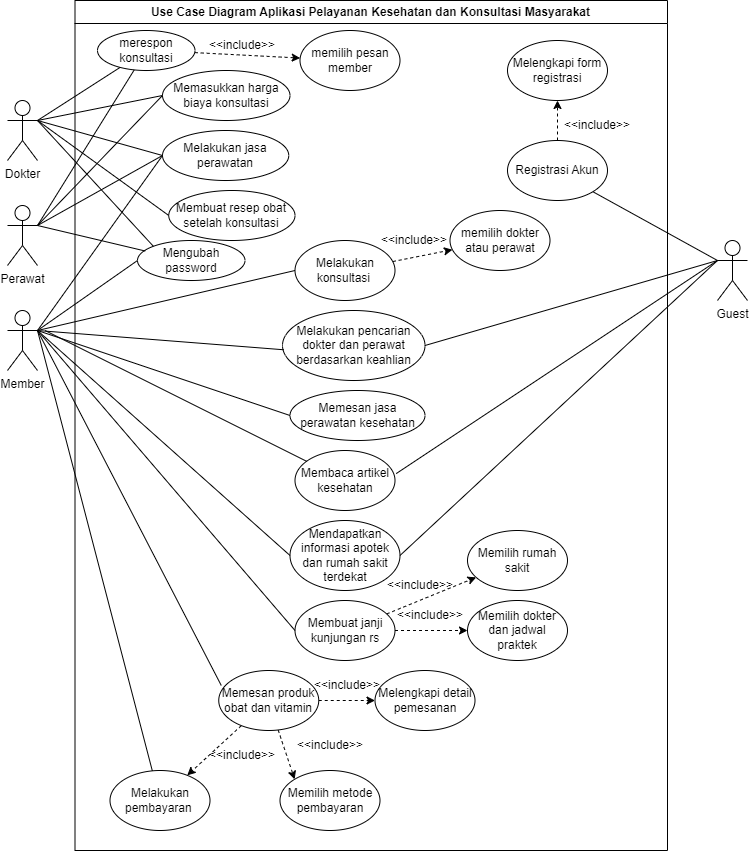

The diagram above was exported from draw.io. Its source (the exported page's mxGraphModel, read from the mxfile embedded in the PNG):
<mxGraphModel dx="1727" dy="-1177" grid="1" gridSize="10" guides="1" tooltips="1" connect="1" arrows="1" fold="1" page="1" pageScale="1" pageWidth="850" pageHeight="1100" math="0" shadow="0">
  <root>
    <mxCell id="0" />
    <mxCell id="1" parent="0" />
    <mxCell id="FYov83O6Qrbh_qYwmv2M-1" value="Use Case Diagram Aplikasi Pelayanan Kesehatan dan Konsultasi Masyarakat" style="swimlane;whiteSpace=wrap;html=1;" parent="1" vertex="1">
      <mxGeometry x="197.5" y="2220" width="592.5" height="850" as="geometry" />
    </mxCell>
    <mxCell id="FYov83O6Qrbh_qYwmv2M-2" style="rounded=0;orthogonalLoop=1;jettySize=auto;html=1;dashed=1;" parent="FYov83O6Qrbh_qYwmv2M-1" source="FYov83O6Qrbh_qYwmv2M-4" target="FYov83O6Qrbh_qYwmv2M-5" edge="1">
      <mxGeometry relative="1" as="geometry" />
    </mxCell>
    <mxCell id="FYov83O6Qrbh_qYwmv2M-4" value="Registrasi Akun" style="ellipse;whiteSpace=wrap;html=1;" parent="FYov83O6Qrbh_qYwmv2M-1" vertex="1">
      <mxGeometry x="432.5" y="140" width="100" height="60" as="geometry" />
    </mxCell>
    <mxCell id="FYov83O6Qrbh_qYwmv2M-5" value="Melengkapi form registrasi" style="ellipse;whiteSpace=wrap;html=1;" parent="FYov83O6Qrbh_qYwmv2M-1" vertex="1">
      <mxGeometry x="432.5" y="40" width="100" height="60" as="geometry" />
    </mxCell>
    <mxCell id="FYov83O6Qrbh_qYwmv2M-8" value="&amp;lt;&amp;lt;include&amp;gt;&amp;gt;" style="text;html=1;strokeColor=none;fillColor=none;align=center;verticalAlign=middle;whiteSpace=wrap;rounded=0;" parent="FYov83O6Qrbh_qYwmv2M-1" vertex="1">
      <mxGeometry x="492.5" y="110" width="60" height="30" as="geometry" />
    </mxCell>
    <mxCell id="FYov83O6Qrbh_qYwmv2M-33" value="Memasukkan harga biaya konsultasi" style="ellipse;whiteSpace=wrap;html=1;fillColor=default;strokeColor=default;" parent="FYov83O6Qrbh_qYwmv2M-1" vertex="1">
      <mxGeometry x="87.5" y="70" width="127.5" height="50" as="geometry" />
    </mxCell>
    <mxCell id="FYov83O6Qrbh_qYwmv2M-34" value="Membaca artikel kesehatan" style="ellipse;whiteSpace=wrap;html=1;" parent="FYov83O6Qrbh_qYwmv2M-1" vertex="1">
      <mxGeometry x="220" y="450" width="100" height="60" as="geometry" />
    </mxCell>
    <mxCell id="FYov83O6Qrbh_qYwmv2M-35" value="Mendapatkan informasi apotek dan rumah sakit terdekat" style="ellipse;whiteSpace=wrap;html=1;" parent="FYov83O6Qrbh_qYwmv2M-1" vertex="1">
      <mxGeometry x="215" y="520" width="110" height="70" as="geometry" />
    </mxCell>
    <mxCell id="FYov83O6Qrbh_qYwmv2M-36" style="rounded=0;orthogonalLoop=1;jettySize=auto;html=1;dashed=1;" parent="FYov83O6Qrbh_qYwmv2M-1" source="FYov83O6Qrbh_qYwmv2M-39" target="FYov83O6Qrbh_qYwmv2M-40" edge="1">
      <mxGeometry relative="1" as="geometry" />
    </mxCell>
    <mxCell id="FYov83O6Qrbh_qYwmv2M-37" style="rounded=0;orthogonalLoop=1;jettySize=auto;html=1;entryX=0;entryY=0.5;entryDx=0;entryDy=0;dashed=1;" parent="FYov83O6Qrbh_qYwmv2M-1" source="FYov83O6Qrbh_qYwmv2M-39" target="FYov83O6Qrbh_qYwmv2M-41" edge="1">
      <mxGeometry relative="1" as="geometry" />
    </mxCell>
    <mxCell id="FYov83O6Qrbh_qYwmv2M-39" value="Membuat janji&lt;br&gt;kunjungan rs" style="ellipse;whiteSpace=wrap;html=1;" parent="FYov83O6Qrbh_qYwmv2M-1" vertex="1">
      <mxGeometry x="220" y="600" width="100" height="60" as="geometry" />
    </mxCell>
    <mxCell id="FYov83O6Qrbh_qYwmv2M-40" value="Memilih rumah sakit" style="ellipse;whiteSpace=wrap;html=1;" parent="FYov83O6Qrbh_qYwmv2M-1" vertex="1">
      <mxGeometry x="392.5" y="530" width="100" height="60" as="geometry" />
    </mxCell>
    <mxCell id="FYov83O6Qrbh_qYwmv2M-41" value="Memilih dokter dan jadwal praktek" style="ellipse;whiteSpace=wrap;html=1;" parent="FYov83O6Qrbh_qYwmv2M-1" vertex="1">
      <mxGeometry x="392.5" y="600" width="100" height="60" as="geometry" />
    </mxCell>
    <mxCell id="FYov83O6Qrbh_qYwmv2M-42" value="&amp;lt;&amp;lt;include&amp;gt;&amp;gt;" style="text;html=1;strokeColor=none;fillColor=none;align=center;verticalAlign=middle;whiteSpace=wrap;rounded=0;" parent="FYov83O6Qrbh_qYwmv2M-1" vertex="1">
      <mxGeometry x="315" y="570" width="60" height="30" as="geometry" />
    </mxCell>
    <mxCell id="FYov83O6Qrbh_qYwmv2M-43" value="&amp;lt;&amp;lt;include&amp;gt;&amp;gt;" style="text;html=1;strokeColor=none;fillColor=none;align=center;verticalAlign=middle;whiteSpace=wrap;rounded=0;" parent="FYov83O6Qrbh_qYwmv2M-1" vertex="1">
      <mxGeometry x="325" y="600" width="60" height="30" as="geometry" />
    </mxCell>
    <mxCell id="FYov83O6Qrbh_qYwmv2M-46" value="" style="edgeStyle=orthogonalEdgeStyle;rounded=0;orthogonalLoop=1;jettySize=auto;html=1;dashed=1;" parent="FYov83O6Qrbh_qYwmv2M-1" source="FYov83O6Qrbh_qYwmv2M-49" target="FYov83O6Qrbh_qYwmv2M-50" edge="1">
      <mxGeometry relative="1" as="geometry" />
    </mxCell>
    <mxCell id="FYov83O6Qrbh_qYwmv2M-47" style="rounded=0;orthogonalLoop=1;jettySize=auto;html=1;entryX=0;entryY=0;entryDx=0;entryDy=0;dashed=1;" parent="FYov83O6Qrbh_qYwmv2M-1" source="FYov83O6Qrbh_qYwmv2M-49" target="FYov83O6Qrbh_qYwmv2M-51" edge="1">
      <mxGeometry relative="1" as="geometry" />
    </mxCell>
    <mxCell id="FYov83O6Qrbh_qYwmv2M-48" style="rounded=0;orthogonalLoop=1;jettySize=auto;html=1;dashed=1;" parent="FYov83O6Qrbh_qYwmv2M-1" source="FYov83O6Qrbh_qYwmv2M-49" target="FYov83O6Qrbh_qYwmv2M-54" edge="1">
      <mxGeometry relative="1" as="geometry" />
    </mxCell>
    <mxCell id="FYov83O6Qrbh_qYwmv2M-49" value="Memesan produk obat dan vitamin" style="ellipse;whiteSpace=wrap;html=1;fillColor=default;strokeColor=default;" parent="FYov83O6Qrbh_qYwmv2M-1" vertex="1">
      <mxGeometry x="143.75" y="670" width="100" height="60" as="geometry" />
    </mxCell>
    <mxCell id="FYov83O6Qrbh_qYwmv2M-50" value="Melengkapi detail pemesanan" style="ellipse;whiteSpace=wrap;html=1;" parent="FYov83O6Qrbh_qYwmv2M-1" vertex="1">
      <mxGeometry x="300" y="670" width="100" height="60" as="geometry" />
    </mxCell>
    <mxCell id="FYov83O6Qrbh_qYwmv2M-51" value="Memilih metode pembayaran" style="ellipse;whiteSpace=wrap;html=1;" parent="FYov83O6Qrbh_qYwmv2M-1" vertex="1">
      <mxGeometry x="205" y="770" width="100" height="60" as="geometry" />
    </mxCell>
    <mxCell id="FYov83O6Qrbh_qYwmv2M-52" value="&amp;lt;&amp;lt;include&amp;gt;&amp;gt;" style="text;html=1;strokeColor=none;fillColor=none;align=center;verticalAlign=middle;whiteSpace=wrap;rounded=0;" parent="FYov83O6Qrbh_qYwmv2M-1" vertex="1">
      <mxGeometry x="137.5" y="740" width="60" height="30" as="geometry" />
    </mxCell>
    <mxCell id="FYov83O6Qrbh_qYwmv2M-53" value="&amp;lt;&amp;lt;include&amp;gt;&amp;gt;" style="text;html=1;strokeColor=none;fillColor=none;align=center;verticalAlign=middle;whiteSpace=wrap;rounded=0;" parent="FYov83O6Qrbh_qYwmv2M-1" vertex="1">
      <mxGeometry x="225" y="730" width="60" height="30" as="geometry" />
    </mxCell>
    <mxCell id="FYov83O6Qrbh_qYwmv2M-54" value="Melakukan pembayaran&amp;nbsp;" style="ellipse;whiteSpace=wrap;html=1;" parent="FYov83O6Qrbh_qYwmv2M-1" vertex="1">
      <mxGeometry x="35" y="770" width="100" height="60" as="geometry" />
    </mxCell>
    <mxCell id="FYov83O6Qrbh_qYwmv2M-77" value="&amp;lt;&amp;lt;include&amp;gt;&amp;gt;" style="text;html=1;strokeColor=none;fillColor=none;align=center;verticalAlign=middle;whiteSpace=wrap;rounded=0;" parent="FYov83O6Qrbh_qYwmv2M-1" vertex="1">
      <mxGeometry x="242.5" y="670" width="60" height="30" as="geometry" />
    </mxCell>
    <mxCell id="FYov83O6Qrbh_qYwmv2M-86" value="&lt;font style=&quot;font-size: 12px;&quot;&gt;Melakukan pencarian dokter dan perawat berdasarkan keahlian&lt;/font&gt;" style="ellipse;whiteSpace=wrap;html=1;" parent="FYov83O6Qrbh_qYwmv2M-1" vertex="1">
      <mxGeometry x="207.5" y="310" width="142.5" height="70" as="geometry" />
    </mxCell>
    <mxCell id="FYov83O6Qrbh_qYwmv2M-87" value="&lt;font style=&quot;font-size: 12px;&quot;&gt;Memesan jasa perawatan kesehatan&lt;/font&gt;" style="ellipse;whiteSpace=wrap;html=1;" parent="FYov83O6Qrbh_qYwmv2M-1" vertex="1">
      <mxGeometry x="215" y="390" width="135" height="50" as="geometry" />
    </mxCell>
    <mxCell id="FYov83O6Qrbh_qYwmv2M-199" value="" style="edgeStyle=none;rounded=0;orthogonalLoop=1;jettySize=auto;html=1;startArrow=none;startFill=0;endArrow=classic;endFill=1;dashed=1;" parent="FYov83O6Qrbh_qYwmv2M-1" source="FYov83O6Qrbh_qYwmv2M-192" target="FYov83O6Qrbh_qYwmv2M-197" edge="1">
      <mxGeometry relative="1" as="geometry" />
    </mxCell>
    <mxCell id="FYov83O6Qrbh_qYwmv2M-192" value="Melakukan konsultasi&amp;nbsp;" style="ellipse;whiteSpace=wrap;html=1;" parent="FYov83O6Qrbh_qYwmv2M-1" vertex="1">
      <mxGeometry x="220" y="240" width="100" height="60" as="geometry" />
    </mxCell>
    <mxCell id="FYov83O6Qrbh_qYwmv2M-202" style="edgeStyle=none;rounded=0;orthogonalLoop=1;jettySize=auto;html=1;dashed=1;startArrow=none;startFill=0;endArrow=classic;endFill=1;" parent="FYov83O6Qrbh_qYwmv2M-1" source="FYov83O6Qrbh_qYwmv2M-194" target="FYov83O6Qrbh_qYwmv2M-201" edge="1">
      <mxGeometry relative="1" as="geometry" />
    </mxCell>
    <mxCell id="FYov83O6Qrbh_qYwmv2M-194" value="merespon konsultasi" style="ellipse;whiteSpace=wrap;html=1;fillColor=default;strokeColor=default;" parent="FYov83O6Qrbh_qYwmv2M-1" vertex="1">
      <mxGeometry x="22.5" y="30" width="97.5" height="40" as="geometry" />
    </mxCell>
    <mxCell id="FYov83O6Qrbh_qYwmv2M-197" value="memilih dokter&lt;br&gt;atau perawat" style="ellipse;whiteSpace=wrap;html=1;" parent="FYov83O6Qrbh_qYwmv2M-1" vertex="1">
      <mxGeometry x="375" y="210" width="100" height="60" as="geometry" />
    </mxCell>
    <mxCell id="FYov83O6Qrbh_qYwmv2M-198" style="edgeStyle=none;rounded=0;orthogonalLoop=1;jettySize=auto;html=1;exitX=0.5;exitY=0;exitDx=0;exitDy=0;startArrow=none;startFill=0;endArrow=none;endFill=0;" parent="FYov83O6Qrbh_qYwmv2M-1" source="FYov83O6Qrbh_qYwmv2M-192" target="FYov83O6Qrbh_qYwmv2M-192" edge="1">
      <mxGeometry relative="1" as="geometry" />
    </mxCell>
    <mxCell id="FYov83O6Qrbh_qYwmv2M-200" value="&amp;lt;&amp;lt;include&amp;gt;&amp;gt;" style="text;html=1;strokeColor=none;fillColor=none;align=center;verticalAlign=middle;whiteSpace=wrap;rounded=0;" parent="FYov83O6Qrbh_qYwmv2M-1" vertex="1">
      <mxGeometry x="315" y="225" width="47.5" height="30" as="geometry" />
    </mxCell>
    <mxCell id="FYov83O6Qrbh_qYwmv2M-201" value="memilih pesan member" style="ellipse;whiteSpace=wrap;html=1;" parent="FYov83O6Qrbh_qYwmv2M-1" vertex="1">
      <mxGeometry x="225" y="30" width="100" height="60" as="geometry" />
    </mxCell>
    <mxCell id="FYov83O6Qrbh_qYwmv2M-203" value="&amp;lt;&amp;lt;include&amp;gt;&amp;gt;" style="text;html=1;strokeColor=none;fillColor=none;align=center;verticalAlign=middle;whiteSpace=wrap;rounded=0;" parent="FYov83O6Qrbh_qYwmv2M-1" vertex="1">
      <mxGeometry x="143.75" y="30" width="47.5" height="30" as="geometry" />
    </mxCell>
    <mxCell id="ZeCUqsGxBGgo8CXw-VUg-1" value="Melakukan jasa perawatan" style="ellipse;whiteSpace=wrap;html=1;fillColor=default;strokeColor=default;" parent="FYov83O6Qrbh_qYwmv2M-1" vertex="1">
      <mxGeometry x="87.5" y="130" width="126.25" height="50" as="geometry" />
    </mxCell>
    <mxCell id="ZeCUqsGxBGgo8CXw-VUg-5" value="Mengubah password" style="ellipse;whiteSpace=wrap;html=1;fillColor=default;strokeColor=default;" parent="FYov83O6Qrbh_qYwmv2M-1" vertex="1">
      <mxGeometry x="62.5" y="240" width="107.5" height="40" as="geometry" />
    </mxCell>
    <mxCell id="5GG8HwsSgDSnO_9piChJ-3" value="Membuat resep obat&lt;br&gt;setelah konsultasi" style="ellipse;whiteSpace=wrap;html=1;fillColor=default;strokeColor=default;" vertex="1" parent="FYov83O6Qrbh_qYwmv2M-1">
      <mxGeometry x="93.75" y="190" width="126.25" height="50" as="geometry" />
    </mxCell>
    <mxCell id="FYov83O6Qrbh_qYwmv2M-101" style="rounded=0;orthogonalLoop=1;jettySize=auto;html=1;entryX=0;entryY=0.5;entryDx=0;entryDy=0;exitX=1;exitY=0.3333333333333333;exitDx=0;exitDy=0;exitPerimeter=0;endArrow=none;endFill=0;" parent="1" source="FYov83O6Qrbh_qYwmv2M-102" target="FYov83O6Qrbh_qYwmv2M-33" edge="1">
      <mxGeometry relative="1" as="geometry">
        <mxPoint x="157.5" y="2445" as="sourcePoint" />
      </mxGeometry>
    </mxCell>
    <mxCell id="FYov83O6Qrbh_qYwmv2M-195" style="edgeStyle=none;rounded=0;orthogonalLoop=1;jettySize=auto;html=1;startArrow=none;startFill=0;endArrow=none;endFill=0;exitX=1;exitY=0.3333333333333333;exitDx=0;exitDy=0;exitPerimeter=0;" parent="1" source="FYov83O6Qrbh_qYwmv2M-102" target="FYov83O6Qrbh_qYwmv2M-194" edge="1">
      <mxGeometry relative="1" as="geometry" />
    </mxCell>
    <mxCell id="ZeCUqsGxBGgo8CXw-VUg-2" style="rounded=0;orthogonalLoop=1;jettySize=auto;html=1;entryX=0;entryY=0.5;entryDx=0;entryDy=0;endArrow=none;endFill=0;" parent="1" target="ZeCUqsGxBGgo8CXw-VUg-1" edge="1">
      <mxGeometry relative="1" as="geometry">
        <mxPoint x="160" y="2340" as="sourcePoint" />
      </mxGeometry>
    </mxCell>
    <mxCell id="ZeCUqsGxBGgo8CXw-VUg-7" style="edgeStyle=none;rounded=0;orthogonalLoop=1;jettySize=auto;html=1;entryX=0;entryY=0;entryDx=0;entryDy=0;endArrow=none;endFill=0;exitX=1;exitY=0.3333333333333333;exitDx=0;exitDy=0;exitPerimeter=0;" parent="1" source="FYov83O6Qrbh_qYwmv2M-102" target="ZeCUqsGxBGgo8CXw-VUg-5" edge="1">
      <mxGeometry relative="1" as="geometry" />
    </mxCell>
    <mxCell id="5GG8HwsSgDSnO_9piChJ-4" style="rounded=0;orthogonalLoop=1;jettySize=auto;html=1;exitX=1;exitY=0.333;exitDx=0;exitDy=0;exitPerimeter=0;startArrow=none;startFill=0;endArrow=none;endFill=0;entryX=0;entryY=0.5;entryDx=0;entryDy=0;" edge="1" parent="1" source="FYov83O6Qrbh_qYwmv2M-102" target="5GG8HwsSgDSnO_9piChJ-3">
      <mxGeometry relative="1" as="geometry">
        <mxPoint x="290" y="2440" as="targetPoint" />
      </mxGeometry>
    </mxCell>
    <mxCell id="FYov83O6Qrbh_qYwmv2M-102" value="Dokter" style="shape=umlActor;verticalLabelPosition=bottom;verticalAlign=top;html=1;outlineConnect=0;" parent="1" vertex="1">
      <mxGeometry x="130" y="2320" width="30" height="60" as="geometry" />
    </mxCell>
    <mxCell id="FYov83O6Qrbh_qYwmv2M-103" style="rounded=0;orthogonalLoop=1;jettySize=auto;html=1;entryX=0;entryY=0.5;entryDx=0;entryDy=0;exitX=1;exitY=0.3333333333333333;exitDx=0;exitDy=0;exitPerimeter=0;endArrow=none;endFill=0;" parent="1" source="FYov83O6Qrbh_qYwmv2M-104" target="FYov83O6Qrbh_qYwmv2M-33" edge="1">
      <mxGeometry relative="1" as="geometry" />
    </mxCell>
    <mxCell id="FYov83O6Qrbh_qYwmv2M-196" style="edgeStyle=none;rounded=0;orthogonalLoop=1;jettySize=auto;html=1;startArrow=none;startFill=0;endArrow=none;endFill=0;exitX=1;exitY=0.3333333333333333;exitDx=0;exitDy=0;exitPerimeter=0;" parent="1" source="FYov83O6Qrbh_qYwmv2M-104" target="FYov83O6Qrbh_qYwmv2M-194" edge="1">
      <mxGeometry relative="1" as="geometry">
        <mxPoint x="160" y="2450" as="sourcePoint" />
      </mxGeometry>
    </mxCell>
    <mxCell id="ZeCUqsGxBGgo8CXw-VUg-3" style="edgeStyle=none;rounded=0;orthogonalLoop=1;jettySize=auto;html=1;entryX=0;entryY=0.5;entryDx=0;entryDy=0;endArrow=none;endFill=0;exitX=1;exitY=0.3333333333333333;exitDx=0;exitDy=0;exitPerimeter=0;" parent="1" source="FYov83O6Qrbh_qYwmv2M-104" target="ZeCUqsGxBGgo8CXw-VUg-1" edge="1">
      <mxGeometry relative="1" as="geometry" />
    </mxCell>
    <mxCell id="ZeCUqsGxBGgo8CXw-VUg-6" style="edgeStyle=none;rounded=0;orthogonalLoop=1;jettySize=auto;html=1;entryX=0.072;entryY=0.263;entryDx=0;entryDy=0;endArrow=none;endFill=0;entryPerimeter=0;exitX=1;exitY=0.3333333333333333;exitDx=0;exitDy=0;exitPerimeter=0;" parent="1" source="FYov83O6Qrbh_qYwmv2M-104" target="ZeCUqsGxBGgo8CXw-VUg-5" edge="1">
      <mxGeometry relative="1" as="geometry">
        <mxPoint x="160" y="2450" as="sourcePoint" />
        <Array as="points" />
      </mxGeometry>
    </mxCell>
    <mxCell id="FYov83O6Qrbh_qYwmv2M-104" value="Perawat" style="shape=umlActor;verticalLabelPosition=bottom;verticalAlign=top;html=1;outlineConnect=0;" parent="1" vertex="1">
      <mxGeometry x="130" y="2425" width="30" height="60" as="geometry" />
    </mxCell>
    <mxCell id="FYov83O6Qrbh_qYwmv2M-105" style="rounded=0;orthogonalLoop=1;jettySize=auto;html=1;endArrow=none;endFill=0;" parent="1" target="FYov83O6Qrbh_qYwmv2M-34" edge="1">
      <mxGeometry relative="1" as="geometry">
        <mxPoint x="167.5" y="2550" as="sourcePoint" />
      </mxGeometry>
    </mxCell>
    <mxCell id="FYov83O6Qrbh_qYwmv2M-106" style="rounded=0;orthogonalLoop=1;jettySize=auto;html=1;entryX=0;entryY=0.5;entryDx=0;entryDy=0;exitX=1;exitY=0.3333333333333333;exitDx=0;exitDy=0;exitPerimeter=0;endArrow=none;endFill=0;" parent="1" source="FYov83O6Qrbh_qYwmv2M-113" target="FYov83O6Qrbh_qYwmv2M-35" edge="1">
      <mxGeometry relative="1" as="geometry" />
    </mxCell>
    <mxCell id="FYov83O6Qrbh_qYwmv2M-107" style="rounded=0;orthogonalLoop=1;jettySize=auto;html=1;entryX=0;entryY=0.5;entryDx=0;entryDy=0;exitX=1;exitY=0.3333333333333333;exitDx=0;exitDy=0;exitPerimeter=0;endArrow=none;endFill=0;" parent="1" source="FYov83O6Qrbh_qYwmv2M-113" target="FYov83O6Qrbh_qYwmv2M-39" edge="1">
      <mxGeometry relative="1" as="geometry" />
    </mxCell>
    <mxCell id="FYov83O6Qrbh_qYwmv2M-109" style="rounded=0;orthogonalLoop=1;jettySize=auto;html=1;entryX=0.025;entryY=0.249;entryDx=0;entryDy=0;entryPerimeter=0;exitX=1;exitY=0.3333333333333333;exitDx=0;exitDy=0;exitPerimeter=0;endArrow=none;endFill=0;" parent="1" source="FYov83O6Qrbh_qYwmv2M-113" target="FYov83O6Qrbh_qYwmv2M-49" edge="1">
      <mxGeometry relative="1" as="geometry">
        <mxPoint x="157.5" y="2590" as="sourcePoint" />
      </mxGeometry>
    </mxCell>
    <mxCell id="FYov83O6Qrbh_qYwmv2M-110" style="rounded=0;orthogonalLoop=1;jettySize=auto;html=1;exitX=1;exitY=0.3333333333333333;exitDx=0;exitDy=0;exitPerimeter=0;endArrow=none;endFill=0;" parent="1" source="FYov83O6Qrbh_qYwmv2M-113" target="FYov83O6Qrbh_qYwmv2M-54" edge="1">
      <mxGeometry relative="1" as="geometry" />
    </mxCell>
    <mxCell id="FYov83O6Qrbh_qYwmv2M-111" style="rounded=0;orthogonalLoop=1;jettySize=auto;html=1;entryX=0.009;entryY=0.561;entryDx=0;entryDy=0;entryPerimeter=0;exitX=1;exitY=0.3333333333333333;exitDx=0;exitDy=0;exitPerimeter=0;endArrow=none;endFill=0;" parent="1" source="FYov83O6Qrbh_qYwmv2M-113" target="FYov83O6Qrbh_qYwmv2M-86" edge="1">
      <mxGeometry relative="1" as="geometry">
        <mxPoint x="430" y="2660" as="targetPoint" />
      </mxGeometry>
    </mxCell>
    <mxCell id="FYov83O6Qrbh_qYwmv2M-112" style="rounded=0;orthogonalLoop=1;jettySize=auto;html=1;entryX=0;entryY=0.5;entryDx=0;entryDy=0;exitX=1;exitY=0.3333333333333333;exitDx=0;exitDy=0;exitPerimeter=0;endArrow=none;endFill=0;" parent="1" source="FYov83O6Qrbh_qYwmv2M-113" target="FYov83O6Qrbh_qYwmv2M-87" edge="1">
      <mxGeometry relative="1" as="geometry" />
    </mxCell>
    <mxCell id="FYov83O6Qrbh_qYwmv2M-193" style="rounded=0;orthogonalLoop=1;jettySize=auto;html=1;entryX=0;entryY=0.5;entryDx=0;entryDy=0;startArrow=none;startFill=0;endArrow=none;endFill=0;" parent="1" target="FYov83O6Qrbh_qYwmv2M-192" edge="1">
      <mxGeometry relative="1" as="geometry">
        <mxPoint x="160" y="2550" as="sourcePoint" />
      </mxGeometry>
    </mxCell>
    <mxCell id="ZeCUqsGxBGgo8CXw-VUg-4" style="edgeStyle=none;rounded=0;orthogonalLoop=1;jettySize=auto;html=1;entryX=0;entryY=0.5;entryDx=0;entryDy=0;endArrow=none;endFill=0;exitX=1;exitY=0.3333333333333333;exitDx=0;exitDy=0;exitPerimeter=0;" parent="1" source="FYov83O6Qrbh_qYwmv2M-113" target="ZeCUqsGxBGgo8CXw-VUg-1" edge="1">
      <mxGeometry relative="1" as="geometry" />
    </mxCell>
    <mxCell id="ZeCUqsGxBGgo8CXw-VUg-8" style="edgeStyle=none;rounded=0;orthogonalLoop=1;jettySize=auto;html=1;entryX=0;entryY=0.5;entryDx=0;entryDy=0;endArrow=none;endFill=0;" parent="1" target="ZeCUqsGxBGgo8CXw-VUg-5" edge="1">
      <mxGeometry relative="1" as="geometry">
        <mxPoint x="160" y="2550" as="sourcePoint" />
      </mxGeometry>
    </mxCell>
    <mxCell id="FYov83O6Qrbh_qYwmv2M-113" value="Member" style="shape=umlActor;verticalLabelPosition=bottom;verticalAlign=top;html=1;outlineConnect=0;" parent="1" vertex="1">
      <mxGeometry x="130" y="2530" width="30" height="60" as="geometry" />
    </mxCell>
    <mxCell id="FYov83O6Qrbh_qYwmv2M-114" style="rounded=0;orthogonalLoop=1;jettySize=auto;html=1;entryX=1.012;entryY=0.385;entryDx=0;entryDy=0;entryPerimeter=0;exitX=0;exitY=0.3333333333333333;exitDx=0;exitDy=0;exitPerimeter=0;endArrow=none;endFill=0;" parent="1" source="FYov83O6Qrbh_qYwmv2M-119" target="FYov83O6Qrbh_qYwmv2M-34" edge="1">
      <mxGeometry relative="1" as="geometry">
        <mxPoint x="870" y="2880" as="sourcePoint" />
        <mxPoint x="460" y="2880" as="targetPoint" />
        <Array as="points" />
      </mxGeometry>
    </mxCell>
    <mxCell id="FYov83O6Qrbh_qYwmv2M-115" style="rounded=0;orthogonalLoop=1;jettySize=auto;html=1;entryX=1;entryY=0.5;entryDx=0;entryDy=0;exitX=0;exitY=0.3333333333333333;exitDx=0;exitDy=0;exitPerimeter=0;endArrow=none;endFill=0;" parent="1" source="FYov83O6Qrbh_qYwmv2M-119" target="FYov83O6Qrbh_qYwmv2M-35" edge="1">
      <mxGeometry relative="1" as="geometry" />
    </mxCell>
    <mxCell id="FYov83O6Qrbh_qYwmv2M-116" style="rounded=0;orthogonalLoop=1;jettySize=auto;html=1;entryX=1;entryY=0.5;entryDx=0;entryDy=0;endArrow=none;endFill=0;" parent="1" target="FYov83O6Qrbh_qYwmv2M-86" edge="1">
      <mxGeometry relative="1" as="geometry">
        <mxPoint x="840" y="2480" as="sourcePoint" />
      </mxGeometry>
    </mxCell>
    <mxCell id="FYov83O6Qrbh_qYwmv2M-118" style="edgeStyle=none;rounded=0;orthogonalLoop=1;jettySize=auto;html=1;entryX=1;entryY=1;entryDx=0;entryDy=0;endArrow=none;endFill=0;" parent="1" target="FYov83O6Qrbh_qYwmv2M-4" edge="1">
      <mxGeometry relative="1" as="geometry">
        <mxPoint x="840" y="2480" as="sourcePoint" />
      </mxGeometry>
    </mxCell>
    <mxCell id="FYov83O6Qrbh_qYwmv2M-119" value="Guest" style="shape=umlActor;verticalLabelPosition=bottom;verticalAlign=top;html=1;outlineConnect=0;" parent="1" vertex="1">
      <mxGeometry x="840" y="2460" width="30" height="60" as="geometry" />
    </mxCell>
  </root>
</mxGraphModel>